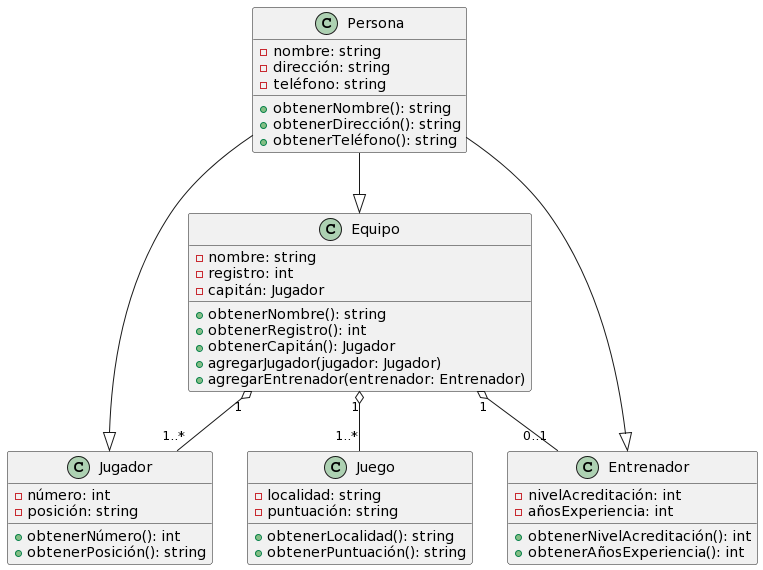

The diagram above was rendered by PlantUML. Its source (embedded in the PNG):
@startuml
class Persona {
  - nombre: string
  - dirección: string
  - teléfono: string
  + obtenerNombre(): string
  + obtenerDirección(): string
  + obtenerTeléfono(): string
}

class Jugador {
  - número: int
  - posición: string
  + obtenerNúmero(): int
  + obtenerPosición(): string
}

class Equipo {
  - nombre: string
  - registro: int
  - capitán: Jugador
  + obtenerNombre(): string
  + obtenerRegistro(): int
  + obtenerCapitán(): Jugador
  + agregarJugador(jugador: Jugador)
  + agregarEntrenador(entrenador: Entrenador)
}

class Entrenador {
  - nivelAcreditación: int
  - añosExperiencia: int
  + obtenerNivelAcreditación(): int
  + obtenerAñosExperiencia(): int
}

class Juego {
  - localidad: string
  - puntuación: string
  + obtenerLocalidad(): string
  + obtenerPuntuación(): string
}

Persona --|> Jugador
Persona --|> Equipo
Persona --|> Entrenador

Equipo "1" o-- "1..*" Jugador
Equipo "1" o-- "0..1" Entrenador
Equipo "1" o-- "1..*" Juego
@enduml